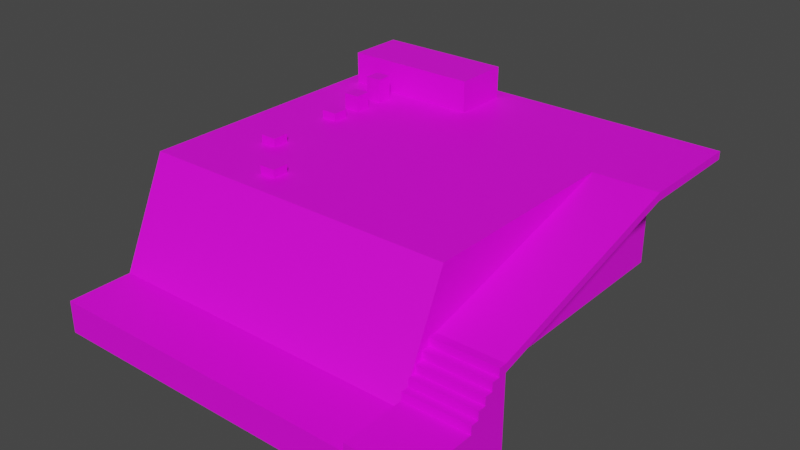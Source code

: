 # Source: playground.blend  (saved by Blender 3.4.6; exported with 4.5.12 LTS)
import bpy
from mathutils import Matrix  # noqa: F401  (used for matrix-valued properties, if any)

bpy.ops.wm.read_factory_settings(use_empty=True)
scene = bpy.context.scene
scene.name = 'Scene'

# ---- collections
col_collection = bpy.data.collections.new('Collection'); scene.collection.children.link(col_collection)

# ---- images (referenced by path relative to the original .blend; pixels are not part of the script)
import os
ASSET_DIR = os.environ.get("B2B_ASSET_DIR", "")  # directory of the original .blend (textures are referenced by path, not embedded)
HERE = os.path.dirname(os.path.abspath(__file__))  # packed textures are extracted next to this script under _unpacked/

def load_image(name, relpath, width, height, colorspace="sRGB"):
    """Load a texture the original file referenced (path relative to the .blend, or extracted next to this script)."""
    p = next((c for c in (os.path.join(HERE, relpath), os.path.join(ASSET_DIR, relpath)) if relpath and os.path.exists(c)), "")
    if p:
        img = bpy.data.images.load(p, check_existing=True)
        img.name = name
    else:  # same state as the original file: an image datablock whose file is absent (Cycles renders it pink)
        img = bpy.data.images.new(name, width, height)
        img.source = "FILE"
        img.filepath = "//" + (relpath or name)
    img.colorspace_settings.name = colorspace
    return img
img_texture_png = load_image('texture.png', 'texture.png', 1024, 1024, 'sRGB')

# ---- materials (node trees are filled in below, after node groups)
mat_wall = bpy.data.materials.new('Wall')
mat_wall.alpha_threshold = 0.0
mat_wall.use_transparent_shadow = False
mat_wall.roughness = 0.5
mat_wall.line_color = (0.0, 0.0, 0.0, 1.0)

# ---- material node trees
mat_wall.use_nodes = True; mat_wall.node_tree.nodes.clear()
_N = mat_wall.node_tree.nodes; _L = mat_wall.node_tree.links
n0 = _N.new('ShaderNodeOutputMaterial'); n0.name = 'Material Output'; n0.location = (300, 300)
n1 = _N.new('ShaderNodeBsdfPrincipled'); n1.name = 'Principled BSDF'; n1.location = (10, 300)
n1.distribution = 'GGX'
n1.subsurface_method = 'RANDOM_WALK_SKIN'
n1.inputs[3].default_value = 1.45
n1.inputs[27].default_value = (0.0, 0.0, 0.0, 1.0)
n1.inputs[28].default_value = 1.0
n2 = _N.new('ShaderNodeTexImage'); n2.name = 'Image Texture'; n2.location = (-280, 275)
n2.image = img_texture_png
_L.new(n1.outputs[0], n0.inputs[0])
_L.new(n2.outputs[0], n1.inputs[0])
n0.is_active_output = True

# ---- world
world_world = bpy.data.worlds.new('World'); scene.world = world_world
world_world.use_nodes = True; world_world.node_tree.nodes.clear()
_N = world_world.node_tree.nodes; _L = world_world.node_tree.links
n0 = _N.new('ShaderNodeOutputWorld'); n0.name = 'World Output'; n0.location = (300, 300)
n1 = _N.new('ShaderNodeBackground'); n1.name = 'Background'; n1.location = (10, 300)
n1.inputs[0].default_value = (0.05088, 0.05088, 0.05088, 1.0)
_L.new(n1.outputs[0], n0.inputs[0])
n0.is_active_output = True
world_world.color = (0.05088, 0.05088, 0.05088)
world_world.use_sun_shadow = False
world_world.sun_shadow_jitter_overblur = 0.0

# ---- meshes
me_floor = bpy.data.meshes.new('Floor')
me_floor.from_pydata([(-20.0, -26.0, -13.0), (-20.0, -20.0, 0.0), (-20.0, 20.0, -13.0), (-20.0, 20.0, 0.0), (20.0, -26.0, -13.0), (20.0, -20.0, 0.0), (20.0, 20.0, -13.0), (20.0, 20.0, 0.0), (-20.0, 20.0, -17.0), (-20.0, -26.0, -17.0), (20.0, 20.0, -17.0), (20.0, -26.0, -17.0), (-20.0, -34.0, -13.0), (20.0, -34.0, -13.0), (-20.0, -34.0, -17.0), (20.0, -34.0, -17.0)], [], [(0, 1, 3, 2), (2, 3, 7, 6), (6, 7, 5, 4), (4, 5, 1, 0), (4, 0, 12, 13), (7, 3, 1, 5), (8, 10, 11, 9), (2, 6, 10, 8), (0, 2, 8, 9), (6, 4, 11, 10), (13, 12, 14, 15), (11, 4, 13, 15), (9, 11, 15, 14), (0, 9, 14, 12)])
_uv = me_floor.uv_layers.new(name='UVMap')
_uv.uv.foreach_set('vector', [-14.36, -0.3571, -8.357, 12.64, 31.64, 12.64, 31.64, -0.3571, -19.0, -0.3571, -19.0, 12.64, 21.0, 12.64, 21.0, -0.3571, 31.64, -0.3571, 31.64, 12.64, -8.357, 12.64, -14.36, -0.3571, 21.0, -0.3571, 21.0, 12.64, -19.0, 12.64, -19.0, -0.3571, 21.0, -14.36, -19.0, -14.36, -19.0, -22.36, 21.0, -22.36, 21.0, 31.64, -19.0, 31.64, -19.0, -8.357, 21.0, -8.357, -19.0, 31.64, 21.0, 31.64, 21.0, -14.36, -19.0, -14.36, -19.0, -0.3571, 21.0, -0.3571, 21.0, -4.357, -19.0, -4.357, -14.36, -0.3571, 31.64, -0.3571, 31.64, -4.357, -14.36, -4.357, 31.64, -0.3571, -14.36, -0.3571, -14.36, -4.357, 31.64, -4.357, 21.0, -0.3571, -19.0, -0.3571, -19.0, -4.357, 21.0, -4.357, -14.36, -4.357, -14.36, -0.3571, -22.36, -0.3571, -22.36, -4.357, -19.0, -14.36, 21.0, -14.36, 21.0, -22.36, -19.0, -22.36, -14.36, -0.3571, -14.36, -4.357, -22.36, -4.357, -22.36, -0.3571])
me_floor.materials.append(mat_wall)
me_floor.update()
me_cube_002 = bpy.data.meshes.new('Cube.002')
me_cube_002.from_pydata([(-1.0, -34.0, -17.0), (-1.0, -34.0, -12.0), (-1.0, -26.0, -17.0), (-1.0, -26.0, -12.0), (7.0, -34.0, -17.0), (7.0, -34.0, -12.0), (7.0, -26.0, -17.0), (7.0, -26.0, -12.0), (-1.0, -25.0, -12.0), (-1.0, -25.0, -17.0), (7.0, -25.0, -17.0), (7.0, -25.0, -12.0), (-1.0, -26.0, -11.0), (7.0, -26.0, -11.0), (-1.0, -25.0, -11.0), (7.0, -25.0, -11.0), (-1.0, -24.0, -12.0), (-1.0, -24.0, -17.0), (7.0, -24.0, -17.0), (7.0, -24.0, -12.0), (-1.0, -24.0, -11.0), (7.0, -24.0, -11.0), (-1.0, -25.0, -10.0), (-1.0, -24.0, -10.0), (7.0, -25.0, -10.0), (7.0, -24.0, -10.0), (-1.0, -23.0, -12.0), (-1.0, -23.0, -17.0), (7.0, -23.0, -17.0), (7.0, -23.0, -12.0), (-1.0, -23.0, -11.0), (7.0, -23.0, -11.0), (-1.0, -23.0, -10.0), (7.0, -23.0, -10.0), (-1.0, -24.0, -9.0), (7.0, -24.0, -9.0), (-1.0, -23.0, -9.0), (7.0, -23.0, -9.0), (-1.0, -22.0, -12.0), (-1.0, -22.0, -17.0), (7.0, -22.0, -17.0), (7.0, -22.0, -12.0), (-1.0, -22.0, -11.0), (7.0, -22.0, -11.0), (-1.0, -22.0, -10.0), (7.0, -22.0, -10.0), (-1.0, -22.0, -9.0), (7.0, -22.0, -9.0), (7.0, -22.0, -8.0), (7.0, -23.0, -8.0), (-1.0, -23.0, -8.0), (-1.0, -22.0, -8.0), (-1.0, -21.0, -12.0), (-1.0, -21.0, -17.0), (7.0, -21.0, -17.0), (7.0, -21.0, -12.0), (-1.0, -21.0, -11.0), (7.0, -21.0, -11.0), (-1.0, -21.0, -10.0), (7.0, -21.0, -10.0), (-1.0, -21.0, -9.0), (7.0, -21.0, -9.0), (-1.0, -21.0, -8.0), (7.0, -21.0, -8.0), (-1.0, -22.0, -7.0), (7.0, -22.0, -7.0), (-1.0, -21.0, -7.0), (7.0, -21.0, -7.0), (-1.0, 6.0, -1.0), (7.0, 6.0, -1.0), (-1.0, 6.0, 0.0), (7.0, 6.0, 0.0), (-1.0, 20.0, -1.0), (7.0, 20.0, -1.0), (-1.0, 20.0, 0.0), (7.0, 20.0, 0.0)], [], [(0, 1, 3, 2), (7, 6, 10, 11), (6, 7, 5, 4), (4, 5, 1, 0), (2, 6, 4, 0), (7, 3, 1, 5), (9, 8, 16, 17), (6, 2, 9, 10), (8, 3, 12, 14), (2, 3, 8, 9), (12, 13, 15, 14), (7, 11, 15, 13), (3, 7, 13, 12), (8, 14, 20, 16), (19, 18, 28, 29), (26, 30, 42, 38), (20, 14, 22, 23), (15, 11, 19, 21), (11, 10, 18, 19), (10, 9, 17, 18), (22, 24, 25, 23), (14, 15, 24, 22), (16, 20, 30, 26), (15, 21, 25, 24), (30, 32, 44, 42), (28, 27, 39, 40), (37, 33, 45, 47), (18, 17, 27, 28), (25, 21, 31, 33), (20, 23, 32, 30), (21, 19, 29, 31), (17, 16, 26, 27), (34, 35, 37, 36), (23, 25, 35, 34), (25, 33, 37, 35), (32, 23, 34, 36), (62, 51, 64, 66), (42, 44, 58, 56), (48, 47, 61, 63), (40, 39, 53, 54), (33, 31, 43, 45), (31, 29, 41, 43), (32, 36, 46, 44), (29, 28, 40, 41), (27, 26, 38, 39), (44, 46, 60, 58), (50, 49, 48, 51), (46, 36, 50, 51), (36, 37, 49, 50), (37, 47, 48, 49), (59, 58, 60, 61), (53, 52, 55, 54), (55, 52, 56, 57), (57, 56, 58, 59), (61, 60, 62, 63), (38, 42, 56, 52), (47, 45, 59, 61), (45, 43, 57, 59), (43, 41, 55, 57), (41, 40, 54, 55), (39, 38, 52, 53), (46, 51, 62, 60), (64, 65, 67, 66), (48, 63, 67, 65), (67, 63, 69, 71), (51, 48, 65, 64), (71, 69, 73, 75), (63, 62, 68, 69), (62, 66, 70, 68), (66, 67, 71, 70), (73, 72, 74, 75), (70, 71, 75, 74), (68, 70, 74, 72), (69, 68, 72, 73)])
_uv = me_cube_002.uv_layers.new(name='UVMap')
_uv.uv.foreach_set('vector', [-12.84, -5.554, -12.84, -0.5541, -4.838, -0.5541, -4.838, -5.554, -4.838, -0.5541, -4.838, -5.554, -3.838, -5.554, -3.838, -0.5541, -4.838, -5.554, -4.838, -0.5541, -12.84, -0.5541, -12.84, -5.554, 5.0, -5.554, 5.0, -0.5541, -3.0, -0.5541, -3.0, -5.554, -3.0, -4.838, 5.0, -4.838, 5.0, -12.84, -3.0, -12.84, 5.0, -4.838, -3.0, -4.838, -3.0, -12.84, 5.0, -12.84, -3.838, -5.554, -3.838, -0.5541, -2.838, -0.5541, -2.838, -5.554, 5.0, -4.838, -3.0, -4.838, -3.0, -3.838, 5.0, -3.838, -3.838, -0.5541, -4.838, -0.5541, -4.838, 0.4459, -3.838, 0.4459, -4.838, -5.554, -4.838, -0.5541, -3.838, -0.5541, -3.838, -5.554, -3.0, -4.838, 5.0, -4.838, 5.0, -3.838, -3.0, -3.838, -4.838, -0.5541, -3.838, -0.5541, -3.838, 0.4459, -4.838, 0.4459, -3.0, -0.5541, 5.0, -0.5541, 5.0, 0.4459, -3.0, 0.4459, -3.838, -0.5541, -3.838, 0.4459, -2.838, 0.4459, -2.838, -0.5541, -2.838, -0.5541, -2.838, -5.554, -1.838, -5.554, -1.838, -0.5541, -1.838, -0.5541, -1.838, 0.4459, -0.8378, 0.4459, -0.8378, -0.5541, -2.838, 0.4459, -3.838, 0.4459, -3.838, 1.446, -2.838, 1.446, -3.838, 0.4459, -3.838, -0.5541, -2.838, -0.5541, -2.838, 0.4459, -3.838, -0.5541, -3.838, -5.554, -2.838, -5.554, -2.838, -0.5541, 5.0, -3.838, -3.0, -3.838, -3.0, -2.838, 5.0, -2.838, -3.0, -3.838, 5.0, -3.838, 5.0, -2.838, -3.0, -2.838, -3.0, 0.4459, 5.0, 0.4459, 5.0, 1.446, -3.0, 1.446, -2.838, -0.5541, -2.838, 0.4459, -1.838, 0.4459, -1.838, -0.5541, -3.838, 0.4459, -2.838, 0.4459, -2.838, 1.446, -3.838, 1.446, -1.838, 0.4459, -1.838, 1.446, -0.8378, 1.446, -0.8378, 0.4459, 5.0, -1.838, -3.0, -1.838, -3.0, -0.8378, 5.0, -0.8378, -1.838, 2.446, -1.838, 1.446, -0.8378, 1.446, -0.8378, 2.446, 5.0, -2.838, -3.0, -2.838, -3.0, -1.838, 5.0, -1.838, -2.838, 1.446, -2.838, 0.4459, -1.838, 0.4459, -1.838, 1.446, -2.838, 0.4459, -2.838, 1.446, -1.838, 1.446, -1.838, 0.4459, -2.838, 0.4459, -2.838, -0.5541, -1.838, -0.5541, -1.838, 0.4459, -2.838, -5.554, -2.838, -0.5541, -1.838, -0.5541, -1.838, -5.554, -3.0, -2.838, 5.0, -2.838, 5.0, -1.838, -3.0, -1.838, -3.0, 1.446, 5.0, 1.446, 5.0, 2.446, -3.0, 2.446, -2.838, 1.446, -1.838, 1.446, -1.838, 2.446, -2.838, 2.446, -1.838, 1.446, -2.838, 1.446, -2.838, 2.446, -1.838, 2.446, 0.1622, 3.446, -0.8378, 3.446, -0.8378, 4.446, 0.1622, 4.446, -0.8378, 0.4459, -0.8378, 1.446, 0.1622, 1.446, 0.1622, 0.4459, -0.8378, 3.446, -0.8378, 2.446, 0.1622, 2.446, 0.1622, 3.446, 5.0, -0.8378, -3.0, -0.8378, -3.0, 0.1622, 5.0, 0.1622, -1.838, 1.446, -1.838, 0.4459, -0.8378, 0.4459, -0.8378, 1.446, -1.838, 0.4459, -1.838, -0.5541, -0.8378, -0.5541, -0.8378, 0.4459, -1.838, 1.446, -1.838, 2.446, -0.8378, 2.446, -0.8378, 1.446, -1.838, -0.5541, -1.838, -5.554, -0.8378, -5.554, -0.8378, -0.5541, -1.838, -5.554, -1.838, -0.5541, -0.8378, -0.5541, -0.8378, -5.554, -0.8378, 1.446, -0.8378, 2.446, 0.1622, 2.446, 0.1622, 1.446, -3.0, -1.838, 5.0, -1.838, 5.0, -0.8378, -3.0, -0.8378, -0.8378, 2.446, -1.838, 2.446, -1.838, 3.446, -0.8378, 3.446, -3.0, 2.446, 5.0, 2.446, 5.0, 3.446, -3.0, 3.446, -1.838, 2.446, -0.8378, 2.446, -0.8378, 3.446, -1.838, 3.446, 5.0, 1.446, -3.0, 1.446, -3.0, 2.446, 5.0, 2.446, -3.0, -5.554, -3.0, -0.5541, 5.0, -0.5541, 5.0, -5.554, 5.0, -0.5541, -3.0, -0.5541, -3.0, 0.4459, 5.0, 0.4459, 5.0, 0.4459, -3.0, 0.4459, -3.0, 1.446, 5.0, 1.446, 5.0, 2.446, -3.0, 2.446, -3.0, 3.446, 5.0, 3.446, -0.8378, -0.5541, -0.8378, 0.4459, 0.1622, 0.4459, 0.1622, -0.5541, -0.8378, 2.446, -0.8378, 1.446, 0.1622, 1.446, 0.1622, 2.446, -0.8378, 1.446, -0.8378, 0.4459, 0.1622, 0.4459, 0.1622, 1.446, -0.8378, 0.4459, -0.8378, -0.5541, 0.1622, -0.5541, 0.1622, 0.4459, -0.8378, -0.5541, -0.8378, -5.554, 0.1622, -5.554, 0.1622, -0.5541, -0.8378, -5.554, -0.8378, -0.5541, 0.1622, -0.5541, 0.1622, -5.554, -0.8378, 2.446, -0.8378, 3.446, 0.1622, 3.446, 0.1622, 2.446, -3.0, -0.8378, 5.0, -0.8378, 5.0, 0.1622, -3.0, 0.1622, -0.8378, 3.446, 0.1622, 3.446, 0.1622, 4.446, -0.8378, 4.446, 0.1622, 4.446, 0.1622, 3.446, 27.16, 10.45, 27.16, 11.45, -3.0, 3.446, 5.0, 3.446, 5.0, 4.446, -3.0, 4.446, 27.16, 11.45, 27.16, 10.45, 41.16, 10.45, 41.16, 11.45, 5.0, 0.1622, -3.0, 0.1622, -3.0, 27.16, 5.0, 27.16, 0.1622, 3.446, 0.1622, 4.446, 27.16, 11.45, 27.16, 10.45, -3.0, 0.1622, 5.0, 0.1622, 5.0, 27.16, -3.0, 27.16, 5.0, 10.45, -3.0, 10.45, -3.0, 11.45, 5.0, 11.45, -3.0, 27.16, 5.0, 27.16, 5.0, 41.16, -3.0, 41.16, 27.16, 10.45, 27.16, 11.45, 41.16, 11.45, 41.16, 10.45, 5.0, 27.16, -3.0, 27.16, -3.0, 41.16, 5.0, 41.16])
me_cube_002.materials.append(mat_wall)
me_cube_002.update()
me_cube_003 = bpy.data.meshes.new('Cube.003')
me_cube_003.from_pydata([(-1.0, -1.0, -1.0), (-1.0, -1.0, 2.0), (-1.0, 1.0, -1.0), (-1.0, 1.0, 2.0), (1.0, -1.0, -1.0), (1.0, -1.0, 2.0), (1.0, 1.0, -1.0), (1.0, 1.0, 2.0)], [], [(0, 1, 3, 2), (2, 3, 7, 6), (6, 7, 5, 4), (4, 5, 1, 0), (2, 6, 4, 0), (7, 3, 1, 5)])
_uv = me_cube_003.uv_layers.new(name='UVMap')
_uv.uv.foreach_set('vector', [0.0, -0.5, 0.0, 2.5, 2.0, 2.5, 2.0, -0.5, 0.0, -0.5, 0.0, 2.5, 2.0, 2.5, 2.0, -0.5, 2.0, -0.5, 2.0, 2.5, 0.0, 2.5, 0.0, -0.5, 2.0, -0.5, 2.0, 2.5, 0.0, 2.5, 0.0, -0.5, 0.0, 2.0, 2.0, 2.0, 2.0, 0.0, 0.0, 0.0, 2.0, 2.0, 0.0, 2.0, 0.0, 0.0, 2.0, 0.0])
me_cube_003.materials.append(mat_wall)
me_cube_003.update()
me_wall = bpy.data.meshes.new('Wall')
me_wall.from_pydata([(-9.0, -6.0, -1.0), (-9.0, -6.0, 3.0), (-9.0, 1.0, -1.0), (-9.0, 1.0, 3.0), (8.0, -6.0, -1.0), (8.0, -6.0, 3.0), (8.0, 1.0, -1.0), (8.0, 1.0, 3.0)], [], [(0, 1, 3, 2), (2, 3, 7, 6), (6, 7, 5, 4), (4, 5, 1, 0), (2, 6, 4, 0), (7, 3, 1, 5)])
_uv = me_wall.uv_layers.new(name='UVMap')
_uv.uv.foreach_set('vector', [-2.5, -1.0, -2.5, 3.0, 4.5, 3.0, 4.5, -1.0, -7.5, -1.0, -7.5, 3.0, 9.5, 3.0, 9.5, -1.0, 4.5, -1.0, 4.5, 3.0, -2.5, 3.0, -2.5, -1.0, 9.5, -1.0, 9.5, 3.0, -7.5, 3.0, -7.5, -1.0, -7.5, 4.5, 9.5, 4.5, 9.5, -2.5, -7.5, -2.5, 9.5, 4.5, -7.5, 4.5, -7.5, -2.5, 9.5, -2.5])
me_wall.materials.append(mat_wall)
me_wall.update()
me_cube_005 = bpy.data.meshes.new('Cube.005')
me_cube_005.from_pydata([(-1.0, -1.0, -1.0), (-1.0, -1.0, 1.0), (-1.0, 1.0, -1.0), (-1.0, 1.0, 1.0), (1.0, -1.0, -1.0), (1.0, -1.0, 1.0), (1.0, 1.0, -1.0), (1.0, 1.0, 1.0)], [], [(0, 1, 3, 2), (2, 3, 7, 6), (6, 7, 5, 4), (4, 5, 1, 0), (2, 6, 4, 0), (7, 3, 1, 5)])
_uv = me_cube_005.uv_layers.new(name='UVMap')
_uv.uv.foreach_set('vector', [0.0, 0.0, 0.0, 2.0, 2.0, 2.0, 2.0, 0.0, 0.0, 0.0, 0.0, 2.0, 2.0, 2.0, 2.0, 0.0, 2.0, 0.0, 2.0, 2.0, 0.0, 2.0, 0.0, 0.0, 2.0, 0.0, 2.0, 2.0, 0.0, 2.0, 0.0, 0.0, 0.0, 2.0, 2.0, 2.0, 2.0, 0.0, 0.0, 0.0, 2.0, 2.0, 0.0, 2.0, 0.0, 0.0, 2.0, 0.0])
me_cube_005.materials.append(mat_wall)
me_cube_005.update()
me_cube_006 = bpy.data.meshes.new('Cube.006')
me_cube_006.from_pydata([(-1.0, -1.0, -1.0), (-1.0, -1.0, 0.0), (-1.0, 1.0, -1.0), (-1.0, 1.0, 0.0), (1.0, -1.0, -1.0), (1.0, -1.0, 0.0), (1.0, 1.0, -1.0), (1.0, 1.0, 0.0)], [], [(0, 1, 3, 2), (2, 3, 7, 6), (6, 7, 5, 4), (4, 5, 1, 0), (2, 6, 4, 0), (7, 3, 1, 5)])
_uv = me_cube_006.uv_layers.new(name='UVMap')
_uv.uv.foreach_set('vector', [0.0, 0.5, 0.0, 1.5, 2.0, 1.5, 2.0, 0.5, 0.0, 0.5, 0.0, 1.5, 2.0, 1.5, 2.0, 0.5, 2.0, 0.5, 2.0, 1.5, 0.0, 1.5, 0.0, 0.5, 2.0, 0.5, 2.0, 1.5, 0.0, 1.5, 0.0, 0.5, 0.0, 2.0, 2.0, 2.0, 2.0, 0.0, 0.0, 0.0, 2.0, 2.0, 0.0, 2.0, 0.0, 0.0, 2.0, 0.0])
me_cube_006.materials.append(mat_wall)
me_cube_006.update()
me_cube_007 = bpy.data.meshes.new('Cube.007')
me_cube_007.from_pydata([(-1.0, -1.0, -1.0), (-1.0, -1.0, 0.0), (-1.0, 1.0, -1.0), (-1.0, 1.0, 0.0), (1.0, -1.0, -1.0), (1.0, -1.0, 0.0), (1.0, 1.0, -1.0), (1.0, 1.0, 0.0)], [], [(0, 1, 3, 2), (2, 3, 7, 6), (6, 7, 5, 4), (4, 5, 1, 0), (2, 6, 4, 0), (7, 3, 1, 5)])
_uv = me_cube_007.uv_layers.new(name='UVMap')
_uv.uv.foreach_set('vector', [0.0, 0.5, 0.0, 1.5, 2.0, 1.5, 2.0, 0.5, 0.0, 0.5, 0.0, 1.5, 2.0, 1.5, 2.0, 0.5, 2.0, 0.5, 2.0, 1.5, 0.0, 1.5, 0.0, 0.5, 2.0, 0.5, 2.0, 1.5, 0.0, 1.5, 0.0, 0.5, 0.0, 2.0, 2.0, 2.0, 2.0, 0.0, 0.0, 0.0, 2.0, 2.0, 0.0, 2.0, 0.0, 0.0, 2.0, 0.0])
me_cube_007.materials.append(mat_wall)
me_cube_007.update()
me_cube_008 = bpy.data.meshes.new('Cube.008')
me_cube_008.from_pydata([(-1.0, -1.0, -1.0), (-1.0, -1.0, 0.0), (-1.0, 1.0, -1.0), (-1.0, 1.0, 0.0), (1.0, -1.0, -1.0), (1.0, -1.0, 0.0), (1.0, 1.0, -1.0), (1.0, 1.0, 0.0)], [], [(0, 1, 3, 2), (2, 3, 7, 6), (6, 7, 5, 4), (4, 5, 1, 0), (2, 6, 4, 0), (7, 3, 1, 5)])
_uv = me_cube_008.uv_layers.new(name='UVMap')
_uv.uv.foreach_set('vector', [0.0, 0.5, 0.0, 1.5, 2.0, 1.5, 2.0, 0.5, 0.0, 0.5, 0.0, 1.5, 2.0, 1.5, 2.0, 0.5, 2.0, 0.5, 2.0, 1.5, 0.0, 1.5, 0.0, 0.5, 2.0, 0.5, 2.0, 1.5, 0.0, 1.5, 0.0, 0.5, 0.0, 2.0, 2.0, 2.0, 2.0, 0.0, 0.0, 0.0, 2.0, 2.0, 0.0, 2.0, 0.0, 0.0, 2.0, 0.0])
me_cube_008.materials.append(mat_wall)
me_cube_008.update()

# ---- objects
ob_floor = bpy.data.objects.new('Floor', me_floor)
ob_cube_001 = bpy.data.objects.new('Cube.001', me_cube_002)
ob_cube_002 = bpy.data.objects.new('Cube.002', me_cube_003)
ob_wall = bpy.data.objects.new('Wall', me_wall)
ob_cube_003 = bpy.data.objects.new('Cube.003', me_cube_005)
ob_cube_004 = bpy.data.objects.new('Cube.004', me_cube_006)
ob_cube_006 = bpy.data.objects.new('Cube.006', me_cube_007)
ob_cube_007 = bpy.data.objects.new('Cube.007', me_cube_008)

# ---- transforms, parenting, visibility, modifiers, constraints
ob_floor.location = (0.0, 0.0, 0.0)
ob_cube_001.location = (21.0, 0.0, 0.0)
ob_cube_002.location = (-12.0, 8.0, 1.0)
ob_wall.location = (-9.0, 17.0, 1.0)
ob_cube_003.location = (-12.0, 4.0, 1.0)
ob_cube_004.location = (-12.0, 0.0, 1.0)
ob_cube_006.location = (-12.0, -10.0, 1.0)
ob_cube_007.location = (-6.0, -16.0, 1.0)

# ---- collection membership
col_collection.objects.link(ob_floor)
col_collection.objects.link(ob_cube_001)
col_collection.objects.link(ob_cube_002)
col_collection.objects.link(ob_wall)
col_collection.objects.link(ob_cube_003)
col_collection.objects.link(ob_cube_004)
col_collection.objects.link(ob_cube_006)
col_collection.objects.link(ob_cube_007)

# ---- scene / render settings (as saved in the file)
scene.frame_start = 1; scene.frame_end = 250; scene.frame_set(1)
scene.render.engine = 'BLENDER_EEVEE_NEXT'
scene.cycles.sampling_pattern = 'TABULATED_SOBOL'
scene.cycles.use_light_tree = False
scene.view_settings.view_transform = 'Filmic'
bpy.context.view_layer.update()

# ---- added for rendering (the .blend has no active camera and no usable light): camera, sun
cam_auto = bpy.data.cameras.new('AutoCamera')
cam_auto.lens = 50.0
cam_auto.sensor_width = 36.0
cam_auto.clip_end = 1221.71
ob_auto_camera = bpy.data.objects.new('AutoCamera', cam_auto)
scene.collection.objects.link(ob_auto_camera)
ob_auto_camera.location = (73.6135, -90.5363, 49.1908)
ob_auto_camera.rotation_euler = (1.09748, -7.21219e-08, 0.694738)
scene.camera = ob_auto_camera
light_auto_sun = bpy.data.lights.new('AutoSun', 'SUN')
light_auto_sun.energy = 3.0
light_auto_sun.angle = 0.0523599
ob_auto_sun = bpy.data.objects.new('AutoSun', light_auto_sun)
scene.collection.objects.link(ob_auto_sun)
ob_auto_sun.rotation_euler = (0.872665, 0.174533, 0.523599)
bpy.context.view_layer.update()
